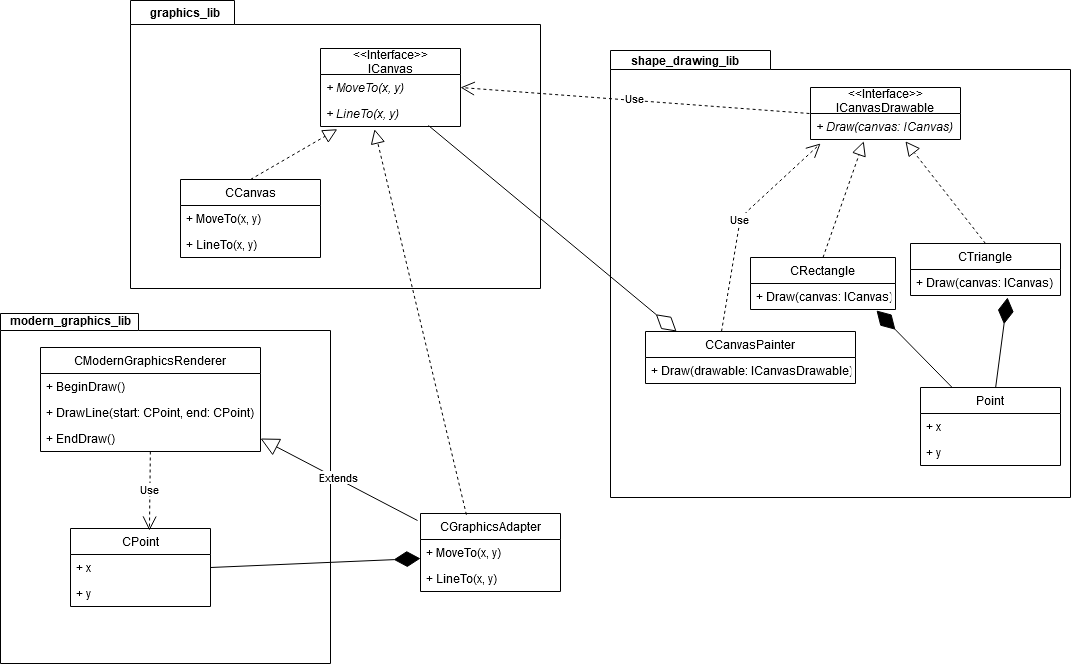

The diagram above was exported from draw.io. Its source (the exported page's mxGraphModel, read from the mxfile embedded in the PNG):
<mxGraphModel dx="2235" dy="777" grid="1" gridSize="10" guides="1" tooltips="1" connect="1" arrows="1" fold="1" page="1" pageScale="1" pageWidth="827" pageHeight="1169" math="0" shadow="0">
  <root>
    <mxCell id="0" />
    <mxCell id="1" parent="0" />
    <mxCell id="-jr5f1OK-VdlyinEpWjN-15" value="" style="shape=folder;fontStyle=1;spacingTop=10;tabWidth=138;tabHeight=17;tabPosition=left;html=1;" vertex="1" parent="1">
      <mxGeometry x="-250" y="345" width="330" height="350" as="geometry" />
    </mxCell>
    <mxCell id="-jr5f1OK-VdlyinEpWjN-13" value="" style="shape=folder;fontStyle=1;spacingTop=10;tabWidth=104;tabHeight=24;tabPosition=left;html=1;" vertex="1" parent="1">
      <mxGeometry x="-120" y="32" width="410" height="288" as="geometry" />
    </mxCell>
    <mxCell id="-jr5f1OK-VdlyinEpWjN-5" value="" style="shape=folder;fontStyle=1;spacingTop=10;tabWidth=160;tabHeight=19;tabPosition=left;html=1;" vertex="1" parent="1">
      <mxGeometry x="360" y="82" width="460" height="447" as="geometry" />
    </mxCell>
    <mxCell id="qegH73PJva-rUyNF8BsB-3" value="&lt;&lt;Interface&gt;&gt;&#10;ICanvas" style="swimlane;fontStyle=0;childLayout=stackLayout;horizontal=1;startSize=26;fillColor=none;horizontalStack=0;resizeParent=1;resizeParentMax=0;resizeLast=0;collapsible=1;marginBottom=0;" parent="1" vertex="1">
      <mxGeometry x="70" y="80" width="140" height="78" as="geometry" />
    </mxCell>
    <mxCell id="qegH73PJva-rUyNF8BsB-4" value="+ MoveTo(x, y)" style="text;strokeColor=none;fillColor=none;align=left;verticalAlign=top;spacingLeft=4;spacingRight=4;overflow=hidden;rotatable=0;points=[[0,0.5],[1,0.5]];portConstraint=eastwest;fontStyle=2" parent="qegH73PJva-rUyNF8BsB-3" vertex="1">
      <mxGeometry y="26" width="140" height="26" as="geometry" />
    </mxCell>
    <mxCell id="qegH73PJva-rUyNF8BsB-5" value="+ LineTo(x, y)" style="text;strokeColor=none;fillColor=none;align=left;verticalAlign=top;spacingLeft=4;spacingRight=4;overflow=hidden;rotatable=0;points=[[0,0.5],[1,0.5]];portConstraint=eastwest;fontStyle=2" parent="qegH73PJva-rUyNF8BsB-3" vertex="1">
      <mxGeometry y="52" width="140" height="26" as="geometry" />
    </mxCell>
    <mxCell id="qegH73PJva-rUyNF8BsB-7" value="CCanvas" style="swimlane;fontStyle=0;childLayout=stackLayout;horizontal=1;startSize=26;fillColor=none;horizontalStack=0;resizeParent=1;resizeParentMax=0;resizeLast=0;collapsible=1;marginBottom=0;" parent="1" vertex="1">
      <mxGeometry x="-70" y="211" width="140" height="78" as="geometry" />
    </mxCell>
    <mxCell id="qegH73PJva-rUyNF8BsB-8" value="+ MoveTo(x, y)" style="text;strokeColor=none;fillColor=none;align=left;verticalAlign=top;spacingLeft=4;spacingRight=4;overflow=hidden;rotatable=0;points=[[0,0.5],[1,0.5]];portConstraint=eastwest;" parent="qegH73PJva-rUyNF8BsB-7" vertex="1">
      <mxGeometry y="26" width="140" height="26" as="geometry" />
    </mxCell>
    <mxCell id="qegH73PJva-rUyNF8BsB-9" value="+ LineTo(x, y)" style="text;strokeColor=none;fillColor=none;align=left;verticalAlign=top;spacingLeft=4;spacingRight=4;overflow=hidden;rotatable=0;points=[[0,0.5],[1,0.5]];portConstraint=eastwest;" parent="qegH73PJva-rUyNF8BsB-7" vertex="1">
      <mxGeometry y="52" width="140" height="26" as="geometry" />
    </mxCell>
    <mxCell id="qegH73PJva-rUyNF8BsB-11" value="" style="endArrow=block;dashed=1;endFill=0;endSize=12;html=1;exitX=0.5;exitY=0;exitDx=0;exitDy=0;entryX=0.12;entryY=1.105;entryDx=0;entryDy=0;entryPerimeter=0;" parent="1" source="qegH73PJva-rUyNF8BsB-7" target="qegH73PJva-rUyNF8BsB-5" edge="1">
      <mxGeometry width="160" relative="1" as="geometry">
        <mxPoint x="273" y="228" as="sourcePoint" />
        <mxPoint x="433" y="228" as="targetPoint" />
      </mxGeometry>
    </mxCell>
    <mxCell id="qegH73PJva-rUyNF8BsB-12" value="&lt;&lt;Interface&gt;&gt;&#10;ICanvasDrawable" style="swimlane;fontStyle=0;childLayout=stackLayout;horizontal=1;startSize=26;fillColor=none;horizontalStack=0;resizeParent=1;resizeParentMax=0;resizeLast=0;collapsible=1;marginBottom=0;" parent="1" vertex="1">
      <mxGeometry x="560" y="119" width="150" height="52" as="geometry" />
    </mxCell>
    <mxCell id="qegH73PJva-rUyNF8BsB-13" value="+ Draw(canvas: ICanvas)" style="text;strokeColor=none;fillColor=none;align=left;verticalAlign=top;spacingLeft=4;spacingRight=4;overflow=hidden;rotatable=0;points=[[0,0.5],[1,0.5]];portConstraint=eastwest;fontStyle=2" parent="qegH73PJva-rUyNF8BsB-12" vertex="1">
      <mxGeometry y="26" width="150" height="26" as="geometry" />
    </mxCell>
    <mxCell id="qegH73PJva-rUyNF8BsB-19" value="CRectangle" style="swimlane;fontStyle=0;childLayout=stackLayout;horizontal=1;startSize=26;fillColor=none;horizontalStack=0;resizeParent=1;resizeParentMax=0;resizeLast=0;collapsible=1;marginBottom=0;" parent="1" vertex="1">
      <mxGeometry x="500" y="289" width="145" height="52" as="geometry" />
    </mxCell>
    <mxCell id="qegH73PJva-rUyNF8BsB-20" value="+ Draw(canvas: ICanvas)" style="text;strokeColor=none;fillColor=none;align=left;verticalAlign=top;spacingLeft=4;spacingRight=4;overflow=hidden;rotatable=0;points=[[0,0.5],[1,0.5]];portConstraint=eastwest;" parent="qegH73PJva-rUyNF8BsB-19" vertex="1">
      <mxGeometry y="26" width="145" height="26" as="geometry" />
    </mxCell>
    <mxCell id="qegH73PJva-rUyNF8BsB-23" value="CTriangle" style="swimlane;fontStyle=0;childLayout=stackLayout;horizontal=1;startSize=26;fillColor=none;horizontalStack=0;resizeParent=1;resizeParentMax=0;resizeLast=0;collapsible=1;marginBottom=0;" parent="1" vertex="1">
      <mxGeometry x="660" y="275" width="150" height="52" as="geometry" />
    </mxCell>
    <mxCell id="qegH73PJva-rUyNF8BsB-24" value="+ Draw(canvas: ICanvas)" style="text;strokeColor=none;fillColor=none;align=left;verticalAlign=top;spacingLeft=4;spacingRight=4;overflow=hidden;rotatable=0;points=[[0,0.5],[1,0.5]];portConstraint=eastwest;" parent="qegH73PJva-rUyNF8BsB-23" vertex="1">
      <mxGeometry y="26" width="150" height="26" as="geometry" />
    </mxCell>
    <mxCell id="qegH73PJva-rUyNF8BsB-27" value="" style="endArrow=block;dashed=1;endFill=0;endSize=12;html=1;entryX=0.355;entryY=1.07;entryDx=0;entryDy=0;entryPerimeter=0;exitX=0.5;exitY=0;exitDx=0;exitDy=0;" parent="1" source="qegH73PJva-rUyNF8BsB-19" target="qegH73PJva-rUyNF8BsB-13" edge="1">
      <mxGeometry width="160" relative="1" as="geometry">
        <mxPoint x="540" y="229" as="sourcePoint" />
        <mxPoint x="700" y="229" as="targetPoint" />
      </mxGeometry>
    </mxCell>
    <mxCell id="qegH73PJva-rUyNF8BsB-28" value="" style="endArrow=block;dashed=1;endFill=0;endSize=12;html=1;entryX=0.633;entryY=1.07;entryDx=0;entryDy=0;entryPerimeter=0;exitX=0.5;exitY=0;exitDx=0;exitDy=0;" parent="1" source="qegH73PJva-rUyNF8BsB-23" target="qegH73PJva-rUyNF8BsB-13" edge="1">
      <mxGeometry width="160" relative="1" as="geometry">
        <mxPoint x="645" y="239" as="sourcePoint" />
        <mxPoint x="805" y="239" as="targetPoint" />
      </mxGeometry>
    </mxCell>
    <mxCell id="qegH73PJva-rUyNF8BsB-29" value="CCanvasPainter" style="swimlane;fontStyle=0;childLayout=stackLayout;horizontal=1;startSize=26;fillColor=none;horizontalStack=0;resizeParent=1;resizeParentMax=0;resizeLast=0;collapsible=1;marginBottom=0;" parent="1" vertex="1">
      <mxGeometry x="395" y="363" width="210" height="52" as="geometry" />
    </mxCell>
    <mxCell id="qegH73PJva-rUyNF8BsB-30" value="+ Draw(drawable: ICanvasDrawable)" style="text;strokeColor=none;fillColor=none;align=left;verticalAlign=top;spacingLeft=4;spacingRight=4;overflow=hidden;rotatable=0;points=[[0,0.5],[1,0.5]];portConstraint=eastwest;" parent="qegH73PJva-rUyNF8BsB-29" vertex="1">
      <mxGeometry y="26" width="210" height="26" as="geometry" />
    </mxCell>
    <mxCell id="qegH73PJva-rUyNF8BsB-40" value="CModernGraphicsRenderer" style="swimlane;fontStyle=0;childLayout=stackLayout;horizontal=1;startSize=26;fillColor=none;horizontalStack=0;resizeParent=1;resizeParentMax=0;resizeLast=0;collapsible=1;marginBottom=0;" parent="1" vertex="1">
      <mxGeometry x="-210" y="379" width="220" height="104" as="geometry">
        <mxRectangle x="10" y="362" width="180" height="26" as="alternateBounds" />
      </mxGeometry>
    </mxCell>
    <mxCell id="qegH73PJva-rUyNF8BsB-41" value="+ BeginDraw()" style="text;strokeColor=none;fillColor=none;align=left;verticalAlign=top;spacingLeft=4;spacingRight=4;overflow=hidden;rotatable=0;points=[[0,0.5],[1,0.5]];portConstraint=eastwest;" parent="qegH73PJva-rUyNF8BsB-40" vertex="1">
      <mxGeometry y="26" width="220" height="26" as="geometry" />
    </mxCell>
    <mxCell id="qegH73PJva-rUyNF8BsB-42" value="+ DrawLine(start: CPoint, end: CPoint)" style="text;strokeColor=none;fillColor=none;align=left;verticalAlign=top;spacingLeft=4;spacingRight=4;overflow=hidden;rotatable=0;points=[[0,0.5],[1,0.5]];portConstraint=eastwest;" parent="qegH73PJva-rUyNF8BsB-40" vertex="1">
      <mxGeometry y="52" width="220" height="26" as="geometry" />
    </mxCell>
    <mxCell id="qegH73PJva-rUyNF8BsB-43" value="+ EndDraw()" style="text;strokeColor=none;fillColor=none;align=left;verticalAlign=top;spacingLeft=4;spacingRight=4;overflow=hidden;rotatable=0;points=[[0,0.5],[1,0.5]];portConstraint=eastwest;" parent="qegH73PJva-rUyNF8BsB-40" vertex="1">
      <mxGeometry y="78" width="220" height="26" as="geometry" />
    </mxCell>
    <mxCell id="qegH73PJva-rUyNF8BsB-44" value="CGraphicsAdapter" style="swimlane;fontStyle=0;childLayout=stackLayout;horizontal=1;startSize=26;fillColor=none;horizontalStack=0;resizeParent=1;resizeParentMax=0;resizeLast=0;collapsible=1;marginBottom=0;" parent="1" vertex="1">
      <mxGeometry x="170" y="545" width="140" height="78" as="geometry" />
    </mxCell>
    <mxCell id="qegH73PJva-rUyNF8BsB-45" value="+ MoveTo(x, y)" style="text;strokeColor=none;fillColor=none;align=left;verticalAlign=top;spacingLeft=4;spacingRight=4;overflow=hidden;rotatable=0;points=[[0,0.5],[1,0.5]];portConstraint=eastwest;" parent="qegH73PJva-rUyNF8BsB-44" vertex="1">
      <mxGeometry y="26" width="140" height="26" as="geometry" />
    </mxCell>
    <mxCell id="qegH73PJva-rUyNF8BsB-46" value="+ LineTo(x, y)" style="text;strokeColor=none;fillColor=none;align=left;verticalAlign=top;spacingLeft=4;spacingRight=4;overflow=hidden;rotatable=0;points=[[0,0.5],[1,0.5]];portConstraint=eastwest;" parent="qegH73PJva-rUyNF8BsB-44" vertex="1">
      <mxGeometry y="52" width="140" height="26" as="geometry" />
    </mxCell>
    <mxCell id="qegH73PJva-rUyNF8BsB-49" value="" style="endArrow=block;dashed=1;endFill=0;endSize=12;html=1;entryX=0.386;entryY=1.105;entryDx=0;entryDy=0;entryPerimeter=0;exitX=0.328;exitY=0.016;exitDx=0;exitDy=0;exitPerimeter=0;" parent="1" source="qegH73PJva-rUyNF8BsB-44" target="qegH73PJva-rUyNF8BsB-5" edge="1">
      <mxGeometry width="160" relative="1" as="geometry">
        <mxPoint x="170" y="289.5" as="sourcePoint" />
        <mxPoint x="330" y="289.5" as="targetPoint" />
      </mxGeometry>
    </mxCell>
    <mxCell id="-jr5f1OK-VdlyinEpWjN-1" value="Use" style="endArrow=open;endSize=12;dashed=1;html=1;entryX=0.067;entryY=1.154;entryDx=0;entryDy=0;entryPerimeter=0;exitX=0.362;exitY=0;exitDx=0;exitDy=0;exitPerimeter=0;" edge="1" parent="1" source="qegH73PJva-rUyNF8BsB-29" target="qegH73PJva-rUyNF8BsB-13">
      <mxGeometry width="160" relative="1" as="geometry">
        <mxPoint x="420" y="219" as="sourcePoint" />
        <mxPoint x="580" y="219" as="targetPoint" />
        <Array as="points">
          <mxPoint x="490" y="249" />
        </Array>
      </mxGeometry>
    </mxCell>
    <mxCell id="-jr5f1OK-VdlyinEpWjN-2" value="Use" style="endArrow=open;endSize=12;dashed=1;html=1;exitX=-0.007;exitY=0;exitDx=0;exitDy=0;exitPerimeter=0;entryX=1;entryY=0.5;entryDx=0;entryDy=0;" edge="1" parent="1" source="qegH73PJva-rUyNF8BsB-13" target="qegH73PJva-rUyNF8BsB-3">
      <mxGeometry width="160" relative="1" as="geometry">
        <mxPoint x="340" y="100" as="sourcePoint" />
        <mxPoint x="500" y="100" as="targetPoint" />
      </mxGeometry>
    </mxCell>
    <mxCell id="-jr5f1OK-VdlyinEpWjN-3" value="" style="endArrow=diamondThin;endFill=0;endSize=24;html=1;entryX=0.148;entryY=0;entryDx=0;entryDy=0;entryPerimeter=0;exitX=0.771;exitY=0.962;exitDx=0;exitDy=0;exitPerimeter=0;" edge="1" parent="1" source="qegH73PJva-rUyNF8BsB-5" target="qegH73PJva-rUyNF8BsB-29">
      <mxGeometry width="160" relative="1" as="geometry">
        <mxPoint x="240" y="140" as="sourcePoint" />
        <mxPoint x="400" y="140" as="targetPoint" />
      </mxGeometry>
    </mxCell>
    <mxCell id="-jr5f1OK-VdlyinEpWjN-6" value="shape_drawing_lib" style="text;align=center;fontStyle=1;verticalAlign=middle;spacingLeft=3;spacingRight=3;strokeColor=none;rotatable=0;points=[[0,0.5],[1,0.5]];portConstraint=eastwest;" vertex="1" parent="1">
      <mxGeometry x="395" y="80" width="80" height="26" as="geometry" />
    </mxCell>
    <mxCell id="-jr5f1OK-VdlyinEpWjN-7" value="Point" style="swimlane;fontStyle=0;childLayout=stackLayout;horizontal=1;startSize=26;fillColor=none;horizontalStack=0;resizeParent=1;resizeParentMax=0;resizeLast=0;collapsible=1;marginBottom=0;" vertex="1" parent="1">
      <mxGeometry x="670" y="419" width="140" height="78" as="geometry" />
    </mxCell>
    <mxCell id="-jr5f1OK-VdlyinEpWjN-8" value="+ x" style="text;strokeColor=none;fillColor=none;align=left;verticalAlign=top;spacingLeft=4;spacingRight=4;overflow=hidden;rotatable=0;points=[[0,0.5],[1,0.5]];portConstraint=eastwest;" vertex="1" parent="-jr5f1OK-VdlyinEpWjN-7">
      <mxGeometry y="26" width="140" height="26" as="geometry" />
    </mxCell>
    <mxCell id="-jr5f1OK-VdlyinEpWjN-9" value="+ y" style="text;strokeColor=none;fillColor=none;align=left;verticalAlign=top;spacingLeft=4;spacingRight=4;overflow=hidden;rotatable=0;points=[[0,0.5],[1,0.5]];portConstraint=eastwest;" vertex="1" parent="-jr5f1OK-VdlyinEpWjN-7">
      <mxGeometry y="52" width="140" height="26" as="geometry" />
    </mxCell>
    <mxCell id="-jr5f1OK-VdlyinEpWjN-11" value="" style="endArrow=diamondThin;endFill=1;endSize=24;html=1;entryX=0.647;entryY=1.077;entryDx=0;entryDy=0;entryPerimeter=0;" edge="1" parent="1" source="-jr5f1OK-VdlyinEpWjN-7" target="qegH73PJva-rUyNF8BsB-24">
      <mxGeometry width="160" relative="1" as="geometry">
        <mxPoint x="630" y="379" as="sourcePoint" />
        <mxPoint x="790" y="379" as="targetPoint" />
      </mxGeometry>
    </mxCell>
    <mxCell id="-jr5f1OK-VdlyinEpWjN-12" value="" style="endArrow=diamondThin;endFill=1;endSize=24;html=1;entryX=0.869;entryY=1.038;entryDx=0;entryDy=0;entryPerimeter=0;" edge="1" parent="1" source="-jr5f1OK-VdlyinEpWjN-7" target="qegH73PJva-rUyNF8BsB-20">
      <mxGeometry width="160" relative="1" as="geometry">
        <mxPoint x="580" y="619" as="sourcePoint" />
        <mxPoint x="740" y="619" as="targetPoint" />
      </mxGeometry>
    </mxCell>
    <mxCell id="-jr5f1OK-VdlyinEpWjN-14" value="graphics_lib" style="text;align=center;fontStyle=1;verticalAlign=middle;spacingLeft=3;spacingRight=3;strokeColor=none;rotatable=0;points=[[0,0.5],[1,0.5]];portConstraint=eastwest;" vertex="1" parent="1">
      <mxGeometry x="-105" y="32" width="80" height="26" as="geometry" />
    </mxCell>
    <mxCell id="-jr5f1OK-VdlyinEpWjN-20" value="CPoint" style="swimlane;fontStyle=0;childLayout=stackLayout;horizontal=1;startSize=26;fillColor=none;horizontalStack=0;resizeParent=1;resizeParentMax=0;resizeLast=0;collapsible=1;marginBottom=0;" vertex="1" parent="1">
      <mxGeometry x="-180" y="560" width="140" height="78" as="geometry" />
    </mxCell>
    <mxCell id="-jr5f1OK-VdlyinEpWjN-21" value="+ x" style="text;strokeColor=none;fillColor=none;align=left;verticalAlign=top;spacingLeft=4;spacingRight=4;overflow=hidden;rotatable=0;points=[[0,0.5],[1,0.5]];portConstraint=eastwest;" vertex="1" parent="-jr5f1OK-VdlyinEpWjN-20">
      <mxGeometry y="26" width="140" height="26" as="geometry" />
    </mxCell>
    <mxCell id="-jr5f1OK-VdlyinEpWjN-22" value="+ y" style="text;strokeColor=none;fillColor=none;align=left;verticalAlign=top;spacingLeft=4;spacingRight=4;overflow=hidden;rotatable=0;points=[[0,0.5],[1,0.5]];portConstraint=eastwest;" vertex="1" parent="-jr5f1OK-VdlyinEpWjN-20">
      <mxGeometry y="52" width="140" height="26" as="geometry" />
    </mxCell>
    <mxCell id="-jr5f1OK-VdlyinEpWjN-23" value="Use" style="endArrow=open;endSize=12;dashed=1;html=1;entryX=0.564;entryY=0.026;entryDx=0;entryDy=0;entryPerimeter=0;" edge="1" parent="1" source="qegH73PJva-rUyNF8BsB-43" target="-jr5f1OK-VdlyinEpWjN-20">
      <mxGeometry width="160" relative="1" as="geometry">
        <mxPoint x="-86" y="525" as="sourcePoint" />
        <mxPoint x="40" y="553.5" as="targetPoint" />
      </mxGeometry>
    </mxCell>
    <mxCell id="-jr5f1OK-VdlyinEpWjN-27" value="modern_graphics_lib" style="text;align=center;fontStyle=1;verticalAlign=middle;spacingLeft=3;spacingRight=3;strokeColor=none;rotatable=0;points=[[0,0.5],[1,0.5]];portConstraint=eastwest;" vertex="1" parent="1">
      <mxGeometry x="-220" y="340" width="80" height="26" as="geometry" />
    </mxCell>
    <mxCell id="-jr5f1OK-VdlyinEpWjN-29" value="" style="endArrow=diamondThin;endFill=1;endSize=24;html=1;entryX=0;entryY=0.731;entryDx=0;entryDy=0;entryPerimeter=0;exitX=1;exitY=0.5;exitDx=0;exitDy=0;" edge="1" parent="1" source="-jr5f1OK-VdlyinEpWjN-21" target="qegH73PJva-rUyNF8BsB-45">
      <mxGeometry width="160" relative="1" as="geometry">
        <mxPoint x="10" y="584" as="sourcePoint" />
        <mxPoint x="170" y="584" as="targetPoint" />
      </mxGeometry>
    </mxCell>
    <mxCell id="-jr5f1OK-VdlyinEpWjN-30" value="Extends" style="endArrow=block;endSize=16;endFill=0;html=1;entryX=1;entryY=0.5;entryDx=0;entryDy=0;exitX=-0.021;exitY=0.09;exitDx=0;exitDy=0;exitPerimeter=0;" edge="1" parent="1" source="qegH73PJva-rUyNF8BsB-44" target="qegH73PJva-rUyNF8BsB-43">
      <mxGeometry width="160" relative="1" as="geometry">
        <mxPoint x="100" y="519.5" as="sourcePoint" />
        <mxPoint x="260" y="519.5" as="targetPoint" />
      </mxGeometry>
    </mxCell>
  </root>
</mxGraphModel>